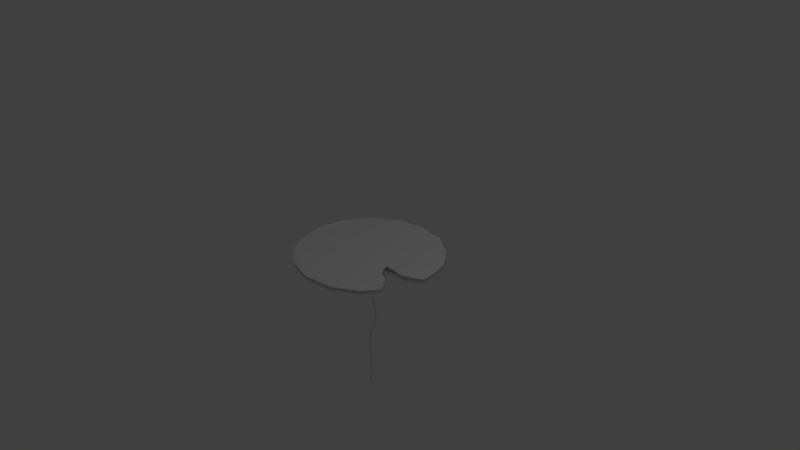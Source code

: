 # Source: lillPad.blend  (saved by Blender 2.79.0; exported with 4.5.12 LTS)
import bpy
from mathutils import Matrix  # noqa: F401  (used for matrix-valued properties, if any)

bpy.ops.wm.read_factory_settings(use_empty=True)
scene = bpy.context.scene
scene.name = 'Scene'

# ---- collections
col_collection_1 = bpy.data.collections.new('Collection 1'); scene.collection.children.link(col_collection_1)

# ---- materials (node trees are filled in below, after node groups)
mat_stem = bpy.data.materials.new('stem')
mat_stem.alpha_threshold = 0.0
mat_stem.use_transparent_shadow = False
mat_stem.roughness = 0.5
mat_lillpad = bpy.data.materials.new('lillpad')
mat_lillpad.alpha_threshold = 0.0
mat_lillpad.use_transparent_shadow = False
mat_lillpad.roughness = 0.5

# ---- material node trees

# ---- world
world_world = bpy.data.worlds.new('World'); scene.world = world_world
world_world.color = (0.05088, 0.05088, 0.05088)
world_world.use_sun_shadow = False
world_world.sun_shadow_jitter_overblur = 0.0
world_world.cycles.sampling_method = 'MANUAL'

# ---- cameras
cam_camera = bpy.data.cameras.new('Camera')
cam_camera.clip_end = 100.0
cam_camera.lens = 35.0
cam_camera.sensor_width = 32.0
cam_camera.sensor_height = 18.0
cam_camera.ortho_scale = 7.314
cam_camera.dof.focus_distance = 0.0
cam_camera.dof.aperture_fstop = 128.0

# ---- lights
light_lamp = bpy.data.lights.new('Lamp', 'POINT')
light_lamp.transmission_factor = 0.0
light_lamp.cutoff_distance = 30.0
light_lamp.energy = 100.0
light_lamp.shadow_buffer_clip_start = 1.001
light_lamp.shadow_soft_size = 0.1
light_lamp.shadow_maximum_resolution = 0.006
light_lamp.use_absolute_resolution = True

# ---- meshes
me_cylinder = bpy.data.meshes.new('Cylinder')
me_cylinder.from_pydata([(0.0, 0.01, -1.0), (0.0, 0.04256, 1.0), (0.001951, 0.009808, -1.0), (0.001951, 0.04237, 1.0), (0.003827, 0.009239, -1.0), (0.003827, 0.0418, 1.0), (0.005556, 0.008315, -1.0), (0.005556, 0.04088, 1.0), (0.007071, 0.007071, -1.0), (0.007071, 0.03964, 1.0), (0.008315, 0.005556, -1.0), (0.008315, 0.03812, 1.0), (0.009239, 0.003827, -1.0), (0.009239, 0.03639, 1.0), (0.009808, 0.001951, -1.0), (0.009808, 0.03452, 1.0), (0.01, 7.55e-10, -1.0), (0.01, 0.03256, 1.0), (0.009808, -0.001951, -1.0), (0.009808, 0.03061, 1.0), (0.009239, -0.003827, -1.0), (0.009239, 0.02874, 1.0), (0.008315, -0.005556, -1.0), (0.008315, 0.02701, 1.0), (0.007071, -0.007071, -1.0), (0.007071, 0.02549, 1.0), (0.005556, -0.008315, -1.0), (0.005556, 0.02425, 1.0), (0.003827, -0.009239, -1.0), (0.003827, 0.02333, 1.0), (0.001951, -0.009808, -1.0), (0.001951, 0.02276, 1.0), (-3.258e-09, -0.01, -1.0), (-3.258e-09, 0.02256, 1.0), (-0.001951, -0.009808, -1.0), (-0.001951, 0.02276, 1.0), (-0.003827, -0.009239, -1.0), (-0.003827, 0.02333, 1.0), (-0.005556, -0.008315, -1.0), (-0.005556, 0.02425, 1.0), (-0.007071, -0.007071, -1.0), (-0.007071, 0.02549, 1.0), (-0.008315, -0.005556, -1.0), (-0.008315, 0.02701, 1.0), (-0.009239, -0.003827, -1.0), (-0.009239, 0.02874, 1.0), (-0.009808, -0.001951, -1.0), (-0.009808, 0.03061, 1.0), (-0.01, 9.656e-09, -1.0), (-0.01, 0.03256, 1.0), (-0.009808, 0.001951, -1.0), (-0.009808, 0.03452, 1.0), (-0.009239, 0.003827, -1.0), (-0.009239, 0.03639, 1.0), (-0.008315, 0.005556, -1.0), (-0.008315, 0.03812, 1.0), (-0.007071, 0.007071, -1.0), (-0.007071, 0.03964, 1.0), (-0.005556, 0.008315, -1.0), (-0.005556, 0.04088, 1.0), (-0.003827, 0.009239, -1.0), (-0.003827, 0.0418, 1.0), (-0.001951, 0.009808, -1.0), (-0.001951, 0.04237, 1.0), (-0.005755, 0.0138, -0.8019), (-0.03065, 0.03024, -0.6201), (-0.0463, 0.04055, -0.4382), (-0.01697, 0.03023, -0.2564), (0.06785, 0.01343, -0.0746), (0.1102, 0.01, 0.1072), (0.07303, 0.01, 0.289), (0.01371, 0.0105, 0.4709), (0.0, 0.03919, 0.6527), (0.0, 0.0638, 0.8345), (0.001951, 0.0636, 0.8345), (0.001951, 0.039, 0.6527), (0.01566, 0.01031, 0.4709), (0.07499, 0.009808, 0.289), (0.1122, 0.009808, 0.1072), (0.06984, 0.01322, -0.0746), (-0.01501, 0.03003, -0.2564), (-0.04435, 0.04035, -0.4382), (-0.02871, 0.03005, -0.6201), (-0.003803, 0.01361, -0.8019), (0.003827, 0.06303, 0.8345), (0.003827, 0.03843, 0.6527), (0.01754, 0.00974, 0.4709), (0.07686, 0.009239, 0.289), (0.114, 0.009239, 0.1072), (0.07175, 0.01263, -0.0746), (-0.01312, 0.02946, -0.2564), (-0.04247, 0.03979, -0.4382), (-0.02684, 0.02948, -0.6201), (-0.001926, 0.01304, -0.8019), (0.005556, 0.06211, 0.8345), (0.005556, 0.0375, 0.6527), (0.01927, 0.008816, 0.4709), (0.07859, 0.008315, 0.289), (0.1158, 0.008315, 0.1072), (0.07351, 0.01169, -0.0746), (-0.01138, 0.02853, -0.2564), (-0.04075, 0.03886, -0.4382), (-0.02512, 0.02856, -0.6201), (-0.0001934, 0.01212, -0.8019), (0.007071, 0.06087, 0.8345), (0.007071, 0.03626, 0.6527), (0.02078, 0.007572, 0.4709), (0.08011, 0.007071, 0.289), (0.1173, 0.007071, 0.1072), (0.07506, 0.01043, -0.0746), (-0.009852, 0.02728, -0.2564), (-0.03923, 0.03762, -0.4382), (-0.02361, 0.02731, -0.6201), (0.001326, 0.01087, -0.8019), (0.008315, 0.05935, 0.8345), (0.008315, 0.03474, 0.6527), (0.02203, 0.006057, 0.4709), (0.08135, 0.005556, 0.289), (0.1185, 0.005556, 0.1072), (0.07633, 0.008897, -0.0746), (-0.008595, 0.02576, -0.2564), (-0.03799, 0.0361, -0.4382), (-0.02237, 0.0258, -0.6201), (0.002576, 0.009357, -0.8019), (0.009239, 0.05762, 0.8345), (0.009239, 0.03301, 0.6527), (0.02295, 0.004328, 0.4709), (0.08227, 0.003827, 0.289), (0.1194, 0.003827, 0.1072), (0.07729, 0.007158, -0.0746), (-0.007657, 0.02402, -0.2564), (-0.03706, 0.03437, -0.4382), (-0.02144, 0.02407, -0.6201), (0.003508, 0.007628, -0.8019), (0.009808, 0.05575, 0.8345), (0.009808, 0.03114, 0.6527), (0.02352, 0.002452, 0.4709), (0.08284, 0.001951, 0.289), (0.12, 0.001951, 0.1072), (0.07788, 0.005276, -0.0746), (-0.007075, 0.02215, -0.2564), (-0.03649, 0.0325, -0.4382), (-0.02087, 0.02219, -0.6201), (0.004086, 0.005752, -0.8019), (0.01, 0.0538, 0.8345), (0.01, 0.02919, 0.6527), (0.02371, 0.0005013, 0.4709), (0.08303, 7.55e-10, 0.289), (0.1202, 7.55e-10, 0.1072), (0.07808, 0.003323, -0.0746), (-0.006873, 0.0202, -0.2564), (-0.0363, 0.03055, -0.4382), (-0.02068, 0.02024, -0.6201), (0.004287, 0.003801, -0.8019), (0.009808, 0.05184, 0.8345), (0.009808, 0.02724, 0.6527), (0.02352, -0.00145, 0.4709), (0.08284, -0.001951, 0.289), (0.12, -0.001951, 0.1072), (0.0779, 0.001374, -0.0746), (-0.007056, 0.01824, -0.2564), (-0.03649, 0.0286, -0.4382), (-0.02086, 0.01829, -0.6201), (0.004105, 0.00185, -0.8019), (0.009239, 0.04997, 0.8345), (0.009239, 0.02536, 0.6527), (0.02295, -0.003326, 0.4709), (0.08227, -0.003827, 0.289), (0.1194, -0.003827, 0.1072), (0.07733, -0.0004953, -0.0746), (-0.00762, 0.01637, -0.2564), (-0.03706, 0.02672, -0.4382), (-0.02143, 0.01642, -0.6201), (0.003545, -2.587e-05, -0.8019), (0.008315, 0.04824, 0.8345), (0.008315, 0.02363, 0.6527), (0.02203, -0.005054, 0.4709), (0.08135, -0.005556, 0.289), (0.1185, -0.005556, 0.1072), (0.0764, -0.002214, -0.0746), (-0.008541, 0.01465, -0.2564), (-0.03799, 0.02499, -0.4382), (-0.02234, 0.01469, -0.6201), (0.00263, -0.001755, -0.8019), (0.007071, 0.04672, 0.8345), (0.007071, 0.02212, 0.6527), (0.02078, -0.00657, 0.4709), (0.08011, -0.007071, 0.289), (0.1173, -0.007071, 0.1072), (0.07515, -0.003716, -0.0746), (-0.009785, 0.01314, -0.2564), (-0.03923, 0.02348, -0.4382), (-0.02358, 0.01317, -0.6201), (0.001394, -0.00327, -0.8019), (0.005556, 0.04548, 0.8345), (0.005556, 0.02087, 0.6527), (0.01927, -0.007813, 0.4709), (0.07859, -0.008315, 0.289), (0.1158, -0.008315, 0.1072), (0.07362, -0.004943, -0.0746), (-0.01131, 0.0119, -0.2564), (-0.04075, 0.02223, -0.4382), (-0.02509, 0.01193, -0.6201), (-0.0001145, -0.004514, -0.8019), (0.003827, 0.04456, 0.8345), (0.003827, 0.01995, 0.6527), (0.01754, -0.008738, 0.4709), (0.07686, -0.009239, 0.289), (0.114, -0.009239, 0.1072), (0.07186, -0.005848, -0.0746), (-0.01304, 0.01098, -0.2564), (-0.04247, 0.02131, -0.4382), (-0.02682, 0.011, -0.6201), (-0.001838, -0.005438, -0.8019), (0.001951, 0.04399, 0.8345), (0.001951, 0.01938, 0.6527), (0.01566, -0.009307, 0.4709), (0.07499, -0.009808, 0.289), (0.1122, -0.009808, 0.1072), (0.06996, -0.006396, -0.0746), (-0.01493, 0.01042, -0.2564), (-0.04435, 0.02074, -0.4382), (-0.02869, 0.01044, -0.6201), (-0.003711, -0.006007, -0.8019), (-3.258e-09, 0.0438, 0.8345), (-3.258e-09, 0.01919, 0.6527), (0.01371, -0.009499, 0.4709), (0.07303, -0.01, 0.289), (0.1102, -0.01, 0.1072), (0.06798, -0.006566, -0.0746), (-0.01689, 0.01023, -0.2564), (-0.0463, 0.02055, -0.4382), (-0.03064, 0.01024, -0.6201), (-0.005661, -0.006199, -0.8019), (-0.001951, 0.04399, 0.8345), (-0.001951, 0.01938, 0.6527), (0.01176, -0.009307, 0.4709), (0.07108, -0.009808, 0.289), (0.1083, -0.009808, 0.1072), (0.06599, -0.006352, -0.0746), (-0.01885, 0.01043, -0.2564), (-0.04825, 0.02074, -0.4382), (-0.03259, 0.01044, -0.6201), (-0.007613, -0.006007, -0.8019), (-0.003827, 0.04456, 0.8345), (-0.003827, 0.01995, 0.6527), (0.009886, -0.008738, 0.4709), (0.06921, -0.009239, 0.289), (0.1064, -0.009239, 0.1072), (0.06408, -0.005762, -0.0746), (-0.02074, 0.011, -0.2564), (-0.05013, 0.02131, -0.4382), (-0.03447, 0.011, -0.6201), (-0.009492, -0.005438, -0.8019), (-0.005556, 0.04548, 0.8345), (-0.005556, 0.02087, 0.6527), (0.008158, -0.007813, 0.4709), (0.06748, -0.008315, 0.289), (0.1047, -0.008315, 0.1072), (0.06232, -0.004819, -0.0746), (-0.02248, 0.01193, -0.2564), (-0.05186, 0.02223, -0.4382), (-0.0362, 0.01193, -0.6201), (-0.01123, -0.004514, -0.8019), (-0.007071, 0.04672, 0.8345), (-0.007071, 0.02212, 0.6527), (0.006642, -0.00657, 0.4709), (0.06596, -0.007071, 0.289), (0.1031, -0.007071, 0.1072), (0.06077, -0.003559, -0.0746), (-0.02401, 0.01317, -0.2564), (-0.05337, 0.02348, -0.4382), (-0.03773, 0.01317, -0.6201), (-0.01275, -0.00327, -0.8019), (-0.008315, 0.04824, 0.8345), (-0.008315, 0.02363, 0.6527), (0.005399, -0.005054, 0.4709), (0.06472, -0.005556, 0.289), (0.1019, -0.005556, 0.1072), (0.05949, -0.00203, -0.0746), (-0.02527, 0.01469, -0.2564), (-0.05462, 0.02499, -0.4382), (-0.03897, 0.01469, -0.6201), (-0.014, -0.001755, -0.8019), (-0.009239, 0.04997, 0.8345), (-0.009239, 0.02536, 0.6527), (0.004474, -0.003326, 0.4709), (0.0638, -0.003827, 0.289), (0.101, -0.003827, 0.1072), (0.05854, -0.0002907, -0.0746), (-0.0262, 0.01641, -0.2564), (-0.05554, 0.02672, -0.4382), (-0.0399, 0.01642, -0.6201), (-0.01493, -2.586e-05, -0.8019), (-0.009808, 0.05184, 0.8345), (-0.009808, 0.02724, 0.6527), (0.003905, -0.00145, 0.4709), (0.06323, -0.001951, 0.289), (0.1004, -0.001951, 0.1072), (0.05795, 0.001592, -0.0746), (-0.02678, 0.01828, -0.2564), (-0.05611, 0.0286, -0.4382), (-0.04048, 0.01829, -0.6201), (-0.01551, 0.00185, -0.8019), (-0.01, 0.0538, 0.8345), (-0.01, 0.02919, 0.6527), (0.003713, 0.0005013, 0.4709), (0.06303, 9.656e-09, 0.289), (0.1002, 9.656e-09, 0.1072), (0.05774, 0.003545, -0.0746), (-0.02697, 0.02023, -0.2564), (-0.0563, 0.03055, -0.4382), (-0.04068, 0.02024, -0.6201), (-0.01571, 0.003801, -0.8019), (-0.009808, 0.05575, 0.8345), (-0.009808, 0.03114, 0.6527), (0.003905, 0.002452, 0.4709), (0.06323, 0.001951, 0.289), (0.1004, 0.001951, 0.1072), (0.05793, 0.005493, -0.0746), (-0.02678, 0.02219, -0.2564), (-0.05611, 0.0325, -0.4382), (-0.04049, 0.02219, -0.6201), (-0.01553, 0.005752, -0.8019), (-0.009239, 0.05762, 0.8345), (-0.009239, 0.03301, 0.6527), (0.004474, 0.004328, 0.4709), (0.0638, 0.003827, 0.289), (0.101, 0.003827, 0.1072), (0.0585, 0.007363, -0.0746), (-0.02621, 0.02407, -0.2564), (-0.05554, 0.03437, -0.4382), (-0.03992, 0.02407, -0.6201), (-0.01497, 0.007628, -0.8019), (-0.008315, 0.05935, 0.8345), (-0.008315, 0.03474, 0.6527), (0.005399, 0.006057, 0.4709), (0.06472, 0.005556, 0.289), (0.1019, 0.005556, 0.1072), (0.05942, 0.009081, -0.0746), (-0.02528, 0.0258, -0.2564), (-0.05462, 0.0361, -0.4382), (-0.039, 0.0258, -0.6201), (-0.01405, 0.009357, -0.8019), (-0.007071, 0.06087, 0.8345), (-0.007071, 0.03626, 0.6527), (0.006642, 0.007572, 0.4709), (0.06596, 0.007071, 0.289), (0.1031, 0.007071, 0.1072), (0.06068, 0.01058, -0.0746), (-0.02404, 0.02731, -0.2564), (-0.05337, 0.03762, -0.4382), (-0.03775, 0.02731, -0.6201), (-0.01282, 0.01087, -0.8019), (-0.005556, 0.06211, 0.8345), (-0.005556, 0.0375, 0.6527), (0.008158, 0.008816, 0.4709), (0.06748, 0.008315, 0.289), (0.1047, 0.008315, 0.1072), (0.06221, 0.01181, -0.0746), (-0.02253, 0.02856, -0.2564), (-0.05186, 0.03886, -0.4382), (-0.03623, 0.02856, -0.6201), (-0.0113, 0.01212, -0.8019), (-0.003827, 0.06303, 0.8345), (-0.003827, 0.03843, 0.6527), (0.009886, 0.00974, 0.4709), (0.06921, 0.009239, 0.289), (0.1064, 0.009239, 0.1072), (0.06396, 0.01272, -0.0746), (-0.0208, 0.02948, -0.2564), (-0.05013, 0.03979, -0.4382), (-0.0345, 0.02948, -0.6201), (-0.009579, 0.01304, -0.8019), (-0.001951, 0.0636, 0.8345), (-0.001951, 0.039, 0.6527), (0.01176, 0.01031, 0.4709), (0.07108, 0.009808, 0.289), (0.1083, 0.009808, 0.1072), (0.06587, 0.01326, -0.0746), (-0.01892, 0.03004, -0.2564), (-0.04825, 0.04035, -0.4382), (-0.03261, 0.03005, -0.6201), (-0.007705, 0.01361, -0.8019)], [], [(73, 1, 3, 74), (74, 3, 5, 84), (84, 5, 7, 94), (94, 7, 9, 104), (104, 9, 11, 114), (114, 11, 13, 124), (124, 13, 15, 134), (134, 15, 17, 144), (144, 17, 19, 154), (154, 19, 21, 164), (164, 21, 23, 174), (174, 23, 25, 184), (184, 25, 27, 194), (194, 27, 29, 204), (204, 29, 31, 214), (214, 31, 33, 224), (224, 33, 35, 234), (234, 35, 37, 244), (244, 37, 39, 254), (254, 39, 41, 264), (264, 41, 43, 274), (274, 43, 45, 284), (284, 45, 47, 294), (294, 47, 49, 304), (304, 49, 51, 314), (314, 51, 53, 324), (324, 53, 55, 334), (334, 55, 57, 344), (344, 57, 59, 354), (354, 59, 61, 364), (3, 1, 63, 61, 59, 57, 55, 53, 51, 49, 47, 45, 43, 41, 39, 37, 35, 33, 31, 29, 27, 25, 23, 21, 19, 17, 15, 13, 11, 9, 7, 5), (364, 61, 63, 374), (374, 63, 1, 73), (0, 2, 4, 6, 8, 10, 12, 14, 16, 18, 20, 22, 24, 26, 28, 30, 32, 34, 36, 38, 40, 42, 44, 46, 48, 50, 52, 54, 56, 58, 60, 62), (62, 383, 64, 0), (383, 382, 65, 64), (382, 381, 66, 65), (381, 380, 67, 66), (380, 379, 68, 67), (379, 378, 69, 68), (378, 377, 70, 69), (377, 376, 71, 70), (376, 375, 72, 71), (375, 374, 73, 72), (60, 373, 383, 62), (373, 372, 382, 383), (372, 371, 381, 382), (371, 370, 380, 381), (370, 369, 379, 380), (369, 368, 378, 379), (368, 367, 377, 378), (367, 366, 376, 377), (366, 365, 375, 376), (365, 364, 374, 375), (58, 363, 373, 60), (363, 362, 372, 373), (362, 361, 371, 372), (361, 360, 370, 371), (360, 359, 369, 370), (359, 358, 368, 369), (358, 357, 367, 368), (357, 356, 366, 367), (356, 355, 365, 366), (355, 354, 364, 365), (56, 353, 363, 58), (353, 352, 362, 363), (352, 351, 361, 362), (351, 350, 360, 361), (350, 349, 359, 360), (349, 348, 358, 359), (348, 347, 357, 358), (347, 346, 356, 357), (346, 345, 355, 356), (345, 344, 354, 355), (54, 343, 353, 56), (343, 342, 352, 353), (342, 341, 351, 352), (341, 340, 350, 351), (340, 339, 349, 350), (339, 338, 348, 349), (338, 337, 347, 348), (337, 336, 346, 347), (336, 335, 345, 346), (335, 334, 344, 345), (52, 333, 343, 54), (333, 332, 342, 343), (332, 331, 341, 342), (331, 330, 340, 341), (330, 329, 339, 340), (329, 328, 338, 339), (328, 327, 337, 338), (327, 326, 336, 337), (326, 325, 335, 336), (325, 324, 334, 335), (50, 323, 333, 52), (323, 322, 332, 333), (322, 321, 331, 332), (321, 320, 330, 331), (320, 319, 329, 330), (319, 318, 328, 329), (318, 317, 327, 328), (317, 316, 326, 327), (316, 315, 325, 326), (315, 314, 324, 325), (48, 313, 323, 50), (313, 312, 322, 323), (312, 311, 321, 322), (311, 310, 320, 321), (310, 309, 319, 320), (309, 308, 318, 319), (308, 307, 317, 318), (307, 306, 316, 317), (306, 305, 315, 316), (305, 304, 314, 315), (46, 303, 313, 48), (303, 302, 312, 313), (302, 301, 311, 312), (301, 300, 310, 311), (300, 299, 309, 310), (299, 298, 308, 309), (298, 297, 307, 308), (297, 296, 306, 307), (296, 295, 305, 306), (295, 294, 304, 305), (44, 293, 303, 46), (293, 292, 302, 303), (292, 291, 301, 302), (291, 290, 300, 301), (290, 289, 299, 300), (289, 288, 298, 299), (288, 287, 297, 298), (287, 286, 296, 297), (286, 285, 295, 296), (285, 284, 294, 295), (42, 283, 293, 44), (283, 282, 292, 293), (282, 281, 291, 292), (281, 280, 290, 291), (280, 279, 289, 290), (279, 278, 288, 289), (278, 277, 287, 288), (277, 276, 286, 287), (276, 275, 285, 286), (275, 274, 284, 285), (40, 273, 283, 42), (273, 272, 282, 283), (272, 271, 281, 282), (271, 270, 280, 281), (270, 269, 279, 280), (269, 268, 278, 279), (268, 267, 277, 278), (267, 266, 276, 277), (266, 265, 275, 276), (265, 264, 274, 275), (38, 263, 273, 40), (263, 262, 272, 273), (262, 261, 271, 272), (261, 260, 270, 271), (260, 259, 269, 270), (259, 258, 268, 269), (258, 257, 267, 268), (257, 256, 266, 267), (256, 255, 265, 266), (255, 254, 264, 265), (36, 253, 263, 38), (253, 252, 262, 263), (252, 251, 261, 262), (251, 250, 260, 261), (250, 249, 259, 260), (249, 248, 258, 259), (248, 247, 257, 258), (247, 246, 256, 257), (246, 245, 255, 256), (245, 244, 254, 255), (34, 243, 253, 36), (243, 242, 252, 253), (242, 241, 251, 252), (241, 240, 250, 251), (240, 239, 249, 250), (239, 238, 248, 249), (238, 237, 247, 248), (237, 236, 246, 247), (236, 235, 245, 246), (235, 234, 244, 245), (32, 233, 243, 34), (233, 232, 242, 243), (232, 231, 241, 242), (231, 230, 240, 241), (230, 229, 239, 240), (229, 228, 238, 239), (228, 227, 237, 238), (227, 226, 236, 237), (226, 225, 235, 236), (225, 224, 234, 235), (30, 223, 233, 32), (223, 222, 232, 233), (222, 221, 231, 232), (221, 220, 230, 231), (220, 219, 229, 230), (219, 218, 228, 229), (218, 217, 227, 228), (217, 216, 226, 227), (216, 215, 225, 226), (215, 214, 224, 225), (28, 213, 223, 30), (213, 212, 222, 223), (212, 211, 221, 222), (211, 210, 220, 221), (210, 209, 219, 220), (209, 208, 218, 219), (208, 207, 217, 218), (207, 206, 216, 217), (206, 205, 215, 216), (205, 204, 214, 215), (26, 203, 213, 28), (203, 202, 212, 213), (202, 201, 211, 212), (201, 200, 210, 211), (200, 199, 209, 210), (199, 198, 208, 209), (198, 197, 207, 208), (197, 196, 206, 207), (196, 195, 205, 206), (195, 194, 204, 205), (24, 193, 203, 26), (193, 192, 202, 203), (192, 191, 201, 202), (191, 190, 200, 201), (190, 189, 199, 200), (189, 188, 198, 199), (188, 187, 197, 198), (187, 186, 196, 197), (186, 185, 195, 196), (185, 184, 194, 195), (22, 183, 193, 24), (183, 182, 192, 193), (182, 181, 191, 192), (181, 180, 190, 191), (180, 179, 189, 190), (179, 178, 188, 189), (178, 177, 187, 188), (177, 176, 186, 187), (176, 175, 185, 186), (175, 174, 184, 185), (20, 173, 183, 22), (173, 172, 182, 183), (172, 171, 181, 182), (171, 170, 180, 181), (170, 169, 179, 180), (169, 168, 178, 179), (168, 167, 177, 178), (167, 166, 176, 177), (166, 165, 175, 176), (165, 164, 174, 175), (18, 163, 173, 20), (163, 162, 172, 173), (162, 161, 171, 172), (161, 160, 170, 171), (160, 159, 169, 170), (159, 158, 168, 169), (158, 157, 167, 168), (157, 156, 166, 167), (156, 155, 165, 166), (155, 154, 164, 165), (16, 153, 163, 18), (153, 152, 162, 163), (152, 151, 161, 162), (151, 150, 160, 161), (150, 149, 159, 160), (149, 148, 158, 159), (148, 147, 157, 158), (147, 146, 156, 157), (146, 145, 155, 156), (145, 144, 154, 155), (14, 143, 153, 16), (143, 142, 152, 153), (142, 141, 151, 152), (141, 140, 150, 151), (140, 139, 149, 150), (139, 138, 148, 149), (138, 137, 147, 148), (137, 136, 146, 147), (136, 135, 145, 146), (135, 134, 144, 145), (12, 133, 143, 14), (133, 132, 142, 143), (132, 131, 141, 142), (131, 130, 140, 141), (130, 129, 139, 140), (129, 128, 138, 139), (128, 127, 137, 138), (127, 126, 136, 137), (126, 125, 135, 136), (125, 124, 134, 135), (10, 123, 133, 12), (123, 122, 132, 133), (122, 121, 131, 132), (121, 120, 130, 131), (120, 119, 129, 130), (119, 118, 128, 129), (118, 117, 127, 128), (117, 116, 126, 127), (116, 115, 125, 126), (115, 114, 124, 125), (8, 113, 123, 10), (113, 112, 122, 123), (112, 111, 121, 122), (111, 110, 120, 121), (110, 109, 119, 120), (109, 108, 118, 119), (108, 107, 117, 118), (107, 106, 116, 117), (106, 105, 115, 116), (105, 104, 114, 115), (6, 103, 113, 8), (103, 102, 112, 113), (102, 101, 111, 112), (101, 100, 110, 111), (100, 99, 109, 110), (99, 98, 108, 109), (98, 97, 107, 108), (97, 96, 106, 107), (96, 95, 105, 106), (95, 94, 104, 105), (4, 93, 103, 6), (93, 92, 102, 103), (92, 91, 101, 102), (91, 90, 100, 101), (90, 89, 99, 100), (89, 88, 98, 99), (88, 87, 97, 98), (87, 86, 96, 97), (86, 85, 95, 96), (85, 84, 94, 95), (2, 83, 93, 4), (83, 82, 92, 93), (82, 81, 91, 92), (81, 80, 90, 91), (80, 79, 89, 90), (79, 78, 88, 89), (78, 77, 87, 88), (77, 76, 86, 87), (76, 75, 85, 86), (75, 74, 84, 85), (0, 64, 83, 2), (64, 65, 82, 83), (65, 66, 81, 82), (66, 67, 80, 81), (67, 68, 79, 80), (68, 69, 78, 79), (69, 70, 77, 78), (70, 71, 76, 77), (71, 72, 75, 76), (72, 73, 74, 75)])
me_cylinder.polygons.foreach_set('use_smooth', [True] * 354)
me_cylinder.materials.append(mat_stem)
me_cylinder.use_remesh_preserve_volume = False
me_cylinder.use_remesh_preserve_attributes = False
me_cylinder.use_mirror_vertex_groups = False
me_cylinder.update()
me_circle = bpy.data.meshes.new('Circle')
me_circle.from_pydata([(0.003744, 0.994, 0.002018), (-0.1847, 0.9416, 0.001267), (-0.3512, 0.9164, 0.002215), (-0.5264, 0.791, 0.001538), (-0.6974, 0.6813, 0.002491), (-0.7835, 0.5284, 0.00172), (-0.8936, 0.3817, 0.002583), (-0.9242, 0.185, 0.001728), (-0.9679, 0.03121, 0.002458), (-0.928, -0.1856, 0.001196), (-0.9062, -0.3667, -0.015), (-0.7917, -0.5308, 0.0009431), (-0.7153, -0.6729, -0.01553), (-0.5347, -0.8018, 0.0006361), (-0.4218, -0.8904, -0.01637), (-0.1906, -0.9577, 0.0002793), (-0.004535, -1.004, 0.001335), (0.1931, -0.9695, 0.0004029), (0.3658, -0.9437, 0.0009241), (0.5542, -0.8309, 7.208e-05), (0.6901, -0.7443, 0.0004654), (0.8188, -0.5428, -2.278e-06), (1.007, -0.009281, -0.0001735), (0.9836, 0.1968, -8.859e-05), (0.9095, 0.4395, 0.0005138), (0.8268, 0.5539, 0.000187), (0.6833, 0.7428, 0.00113), (0.5467, 0.8182, 0.0005476), (0.3653, 0.9348, 0.001648), (0.191, 0.9526, 0.0009269), (0.4749, -0.131, -0.02943), (0.7599, -0.1507, -0.007973), (0.9125, -0.07457, -0.003514), (0.6055, -0.1331, -0.01525), (0.664, -0.304, -0.006768), (0.5507, -0.2522, -0.01421), (0.75, -0.4137, -0.00275), (-0.1848, 0.9419, 0.03004), (0.003733, 0.9942, 0.03006), (-0.3512, 0.9166, 0.03007), (-0.5265, 0.7912, 0.03005), (-0.6975, 0.6814, 0.03007), (-0.7837, 0.5285, 0.03005), (-0.8938, 0.3818, 0.03008), (-0.9244, 0.1851, 0.03005), (-0.9681, 0.03121, 0.03007), (-0.9282, -0.1857, 0.02958), (-0.9066, -0.3669, 0.01262), (-0.7919, -0.5309, 0.02954), (-0.7157, -0.6732, 0.01241), (-0.5349, -0.802, 0.02953), (-0.422, -0.8909, 0.01207), (-0.1906, -0.9579, 0.02951), (-0.00455, -1.004, 0.03004), (0.1931, -0.9698, 0.03001), (0.3659, -0.9439, 0.03003), (0.5543, -0.8311, 0.03), (0.6903, -0.7445, 0.03001), (0.8187, -0.5428, 0.03), (0.9838, 0.1969, 0.03), (1.008, -0.009415, 0.02999), (0.9097, 0.4396, 0.03001), (0.827, 0.554, 0.03001), (0.6835, 0.743, 0.03003), (0.5469, 0.8184, 0.03002), (0.3654, 0.935, 0.03005), (0.191, 0.9529, 0.03003), (0.5502, -0.2509, 0.02958), (0.4767, -0.1311, 0.02913), (0.9125, -0.07458, 0.0299), (0.6054, -0.1322, 0.02955), (0.7591, -0.1497, 0.02976), (0.7494, -0.4131, 0.02992), (0.6629, -0.3027, 0.0298), (-0.1848, 0.9419, 0.02525), (0.003734, 0.9942, 0.02539), (-0.3512, 0.9166, 0.02543), (-0.5265, 0.7912, 0.0253), (-0.6975, 0.6814, 0.02548), (-0.7837, 0.5285, 0.02534), (-0.8938, 0.3818, 0.0255), (-0.9244, 0.1851, 0.02534), (-0.9681, 0.03121, 0.02548), (-0.9282, -0.1857, 0.02486), (-0.9065, -0.3668, 0.008021), (-0.7919, -0.5309, 0.02479), (-0.7156, -0.6731, 0.007758), (-0.5349, -0.802, 0.02472), (-0.422, -0.8908, 0.007334), (-0.1906, -0.9579, 0.02465), (-0.004549, -1.004, 0.02526), (0.1931, -0.9698, 0.02509), (0.3659, -0.9439, 0.02519), (0.5543, -0.8311, 0.02502), (0.6903, -0.7445, 0.0251), (0.8187, -0.5428, 0.02501), (0.9838, 0.1969, 0.02499), (1.008, -0.009407, 0.02498), (0.9097, 0.4396, 0.02511), (0.827, 0.554, 0.02504), (0.6835, 0.743, 0.02522), (0.5469, 0.8184, 0.02511), (0.3654, 0.935, 0.02532), (0.191, 0.9529, 0.02519), (0.5503, -0.251, 0.02229), (0.4767, -0.1311, 0.01936), (0.9125, -0.07456, 0.02434), (0.6055, -0.1323, 0.02209), (0.7591, -0.1497, 0.02348), (0.7494, -0.4131, 0.02448), (0.6629, -0.3028, 0.02371), (-0.1848, 0.9417, 0.05402), (0.00374, 0.9941, 0.05344), (-0.3512, 0.9165, 0.05329), (-0.5265, 0.7911, 0.05381), (-0.6974, 0.6813, 0.05307), (-0.7836, 0.5284, 0.05367), (-0.8937, 0.3817, 0.053), (-0.9243, 0.185, 0.05366), (-0.968, 0.03121, 0.0531), (-0.9281, -0.1857, 0.05325), (-0.9066, -0.3669, 0.03566), (-0.7918, -0.5308, 0.05339), (-0.7157, -0.6732, 0.03571), (-0.5348, -0.8019, 0.05362), (-0.422, -0.8909, 0.0358), (-0.1906, -0.9578, 0.05389), (-0.004541, -1.004, 0.05397), (0.1931, -0.9696, 0.0547), (0.3659, -0.9438, 0.05429), (0.5543, -0.831, 0.05496), (0.6902, -0.7444, 0.05465), (0.8189, -0.5429, 0.05501), (0.9837, 0.1968, 0.05508), (1.008, -0.009563, 0.05515), (0.9096, 0.4395, 0.05461), (0.8269, 0.5539, 0.05487), (0.6834, 0.7429, 0.05413), (0.5468, 0.8183, 0.05459), (0.3654, 0.9349, 0.05373), (0.191, 0.9527, 0.05429), (0.5502, -0.2508, 0.06611), (0.4755, -0.1301, 0.07801), (0.9128, -0.07493, 0.05775), (0.6052, -0.1318, 0.06692), (0.7597, -0.1502, 0.06123), (0.7503, -0.4137, 0.05716), (0.6639, -0.3034, 0.06029), (-0.1852, 0.9434, 0.03), (0.003647, 0.9958, 0.03003), (-0.3519, 0.9181, 0.03003), (-0.5275, 0.7925, 0.03001), (-0.6988, 0.6825, 0.03004), (-0.785, 0.5294, 0.03002), (-0.8954, 0.3824, 0.03004), (-0.926, 0.1854, 0.03002), (-0.9698, 0.03129, 0.03004), (-0.9298, -0.1859, 0.02955), (-0.9081, -0.3674, 0.01256), (-0.7933, -0.5317, 0.02951), (-0.7169, -0.6742, 0.01235), (-0.5358, -0.8032, 0.0295), (-0.4227, -0.8923, 0.01201), (-0.191, -0.9594, 0.02948), (-0.004647, -1.006, 0.03001), (0.1933, -0.9712, 0.02998), (0.3664, -0.9453, 0.02999), (0.5551, -0.8324, 0.02997), (0.6913, -0.7457, 0.02998), (0.8205, -0.5439, 0.02997), (0.9852, 0.1973, 0.02996), (1.009, -0.009078, 0.02996), (0.911, 0.4403, 0.02998), (0.8282, 0.5549, 0.02997), (0.6845, 0.7442, 0.03), (0.5476, 0.8197, 0.02998), (0.3659, 0.9366, 0.03002), (0.1912, 0.9544, 0.02999), (0.5512, -0.2516, 0.02953), (0.4772, -0.1314, 0.02906), (0.9141, -0.07444, 0.02986), (0.6064, -0.1328, 0.0295), (0.7607, -0.1503, 0.02972), (0.7513, -0.4143, 0.02988), (0.6645, -0.3037, 0.02976), (-0.3518, 0.918, 0.05329), (0.1912, 0.9542, 0.05429), (-0.1851, 0.9432, 0.05403), (0.003654, 0.9957, 0.05344), (0.3659, 0.9364, 0.05373), (0.5475, 0.8196, 0.05459), (0.6844, 0.7441, 0.05414), (0.828, 0.5548, 0.05487), (0.9109, 0.4402, 0.05462), (0.985, 0.1972, 0.05508), (1.009, -0.009224, 0.05515), (0.8207, -0.5441, 0.05502), (0.6912, -0.7455, 0.05465), (0.555, -0.8322, 0.05496), (0.3664, -0.9452, 0.0543), (-0.5274, 0.7924, 0.05382), (-0.6987, 0.6825, 0.05308), (-0.7849, 0.5293, 0.05368), (-0.8952, 0.3824, 0.053), (-0.9259, 0.1854, 0.05367), (-0.9696, 0.03129, 0.0531), (-0.9297, -0.1859, 0.05325), (-0.9082, -0.3675, 0.03563), (-0.7932, -0.5316, 0.05339), (-0.717, -0.6743, 0.03569), (-0.5357, -0.8031, 0.05362), (-0.4228, -0.8923, 0.03577), (-0.191, -0.9592, 0.05389), (-0.004638, -1.005, 0.05398), (0.1933, -0.9711, 0.0547), (0.5513, -0.2514, 0.06609), (0.476, -0.1303, 0.07798), (0.9144, -0.07479, 0.05775), (0.6063, -0.1324, 0.06691), (0.7612, -0.1507, 0.06123), (0.7521, -0.4148, 0.05716), (0.6655, -0.3043, 0.06029)], [], [(1, 0, 29, 28, 27, 26, 25, 24, 23, 22, 32, 31, 33, 30, 35, 34, 36, 21, 20, 19, 18, 17, 16, 15, 14, 13, 12, 11, 10, 9, 8, 7, 6, 5, 4, 3, 2), (37, 39, 40, 41, 42, 43, 44, 45, 46, 47, 48, 49, 50, 51, 52, 53, 54, 55, 56, 57, 58, 72, 73, 67, 68, 70, 71, 69, 60, 59, 61, 62, 63, 64, 65, 66, 38), (138, 139, 189, 190), (69, 71, 182, 180), (13, 14, 88, 87), (43, 42, 153, 154), (137, 138, 190, 191), (12, 13, 87, 86), (71, 70, 181, 182), (42, 41, 152, 153), (11, 12, 86, 85), (136, 137, 191, 192), (60, 69, 180, 171), (10, 11, 85, 84), (21, 36, 109, 95), (41, 40, 151, 152), (9, 10, 84, 83), (34, 35, 104, 110), (135, 136, 192, 193), (8, 9, 83, 82), (36, 34, 110, 109), (68, 67, 178, 179), (7, 8, 82, 81), (30, 33, 107, 105), (40, 39, 150, 151), (6, 7, 81, 80), (31, 32, 106, 108), (133, 135, 193, 194), (5, 6, 80, 79), (33, 31, 108, 107), (38, 66, 177, 149), (4, 5, 79, 78), (32, 22, 97, 106), (39, 37, 148, 150), (3, 4, 78, 77), (35, 30, 105, 104), (134, 133, 194, 195), (2, 3, 77, 76), (29, 0, 75, 103), (166, 165, 214, 199), (165, 164, 213, 214), (164, 163, 212, 213), (163, 162, 211, 212), (162, 161, 210, 211), (161, 160, 209, 210), (160, 159, 208, 209), (159, 158, 207, 208), (183, 169, 196, 220), (158, 157, 206, 207), (178, 184, 221, 215), (157, 156, 205, 206), (184, 183, 220, 221), (156, 155, 204, 205), (181, 179, 216, 218), (155, 154, 203, 204), (180, 182, 219, 217), (154, 153, 202, 203), (182, 181, 218, 219), (153, 152, 201, 202), (171, 180, 217, 195), (167, 166, 199, 198), (168, 167, 198, 197), (169, 168, 197, 196), (170, 171, 195, 194), (172, 170, 194, 193), (173, 172, 193, 192), (174, 173, 192, 191), (175, 174, 191, 190), (176, 175, 190, 189), (148, 149, 188, 187), (177, 176, 189, 186), (150, 148, 187, 185), (149, 177, 186, 188), (151, 150, 185, 200), (179, 178, 215, 216), (152, 151, 200, 201), (14, 15, 89, 88), (66, 65, 176, 177), (37, 38, 149, 148), (15, 16, 90, 89), (131, 132, 196, 197), (65, 64, 175, 176), (16, 17, 91, 90), (130, 131, 197, 198), (64, 63, 174, 175), (17, 18, 92, 91), (129, 130, 198, 199), (63, 62, 173, 174), (18, 19, 93, 92), (128, 129, 199, 214), (62, 61, 172, 173), (19, 20, 94, 93), (127, 128, 214, 213), (61, 59, 170, 172), (20, 21, 95, 94), (126, 127, 213, 212), (59, 60, 171, 170), (22, 23, 96, 97), (125, 126, 212, 211), (23, 24, 98, 96), (58, 57, 168, 169), (24, 25, 99, 98), (124, 125, 211, 210), (25, 26, 100, 99), (57, 56, 167, 168), (26, 27, 101, 100), (123, 124, 210, 209), (27, 28, 102, 101), (0, 1, 74, 75), (56, 55, 166, 167), (28, 29, 103, 102), (1, 2, 76, 74), (122, 123, 209, 208), (44, 43, 154, 155), (112, 111, 187, 188), (70, 68, 179, 181), (139, 140, 186, 189), (45, 44, 155, 156), (111, 113, 185, 187), (73, 72, 183, 184), (140, 112, 188, 186), (46, 45, 156, 157), (113, 114, 200, 185), (67, 73, 184, 178), (141, 142, 216, 215), (47, 46, 157, 158), (114, 115, 201, 200), (72, 58, 169, 183), (143, 134, 195, 217), (48, 47, 158, 159), (115, 116, 202, 201), (144, 145, 219, 218), (49, 48, 159, 160), (116, 117, 203, 202), (145, 143, 217, 219), (50, 49, 160, 161), (117, 118, 204, 203), (142, 144, 218, 216), (51, 50, 161, 162), (118, 119, 205, 204), (146, 147, 221, 220), (52, 51, 162, 163), (119, 120, 206, 205), (147, 141, 215, 221), (53, 52, 163, 164), (120, 121, 207, 206), (132, 146, 220, 196), (54, 53, 164, 165), (121, 122, 208, 207), (55, 54, 165, 166)])
me_circle.polygons.foreach_set('use_smooth', [0, 0, 0, 0, 1, 0, 1, 1, 0, 0, 1, 0, 0, 1, 1, 0, 1, 1, 0, 1, 1, 0, 1, 1, 0, 1, 1, 0, 1, 1, 0, 1, 1, 0, 1, 1, 0, 1, 1, 1, 1, 1, 1, 1, 1, 1, 1, 1, 1, 1, 1, 1, 1, 1, 1, 1, 1, 1, 1, 1, 1, 1, 1, 1, 1, 1, 1, 1, 1, 1, 1, 1, 1, 1, 1, 1, 1, 0, 0, 1, 0, 0, 1, 0, 1, 1, 0, 0, 1, 0, 0, 1, 0, 0, 1, 0, 0, 1, 0, 1, 0, 1, 0, 1, 0, 1, 0, 1, 1, 0, 1, 1, 0, 0, 0, 0, 0, 0, 0, 0, 0, 0, 0, 0, 0, 0, 0, 0, 0, 0, 0, 0, 0, 0, 0, 0, 0, 0, 0, 0, 0, 0, 0, 0, 0, 0, 0, 0, 0, 0])
me_circle.materials.append(mat_lillpad)
me_circle.use_remesh_preserve_volume = False
me_circle.use_remesh_preserve_attributes = False
me_circle.use_mirror_vertex_groups = False
me_circle.update()

# ---- objects
ob_cylinder = bpy.data.objects.new('Cylinder', me_cylinder)
ob_circle = bpy.data.objects.new('Circle', me_circle)
ob_lamp = bpy.data.objects.new('Lamp', light_lamp)
ob_camera = bpy.data.objects.new('Camera', cam_camera)

# ---- transforms, parenting, visibility, modifiers, constraints
ob_cylinder.location = (0.0, 0.0, -0.9697)
ob_cylinder.lineart.crease_threshold = 0.0
ob_circle.location = (0.0, 0.0, 0.0)
ob_circle.lineart.crease_threshold = 0.0
ob_lamp.location = (4.076, 1.005, 5.904)
ob_lamp.rotation_euler = (0.6503, 0.05522, 1.866)
ob_lamp.lock_rotations_4d = False
ob_lamp.empty_display_type = 'ARROWS'
ob_lamp.color = (0.0, 0.0, 0.0, 0.0)
ob_lamp.lineart.crease_threshold = 0.0
ob_camera.location = (7.481, -6.508, 5.344)
ob_camera.rotation_euler = (1.109, 0.0, 0.8149)
ob_camera.lock_rotations_4d = False
ob_camera.empty_display_type = 'ARROWS'
ob_camera.color = (0.0, 0.0, 0.0, 0.0)
ob_camera.display_type = 'WIRE'
ob_camera.lineart.crease_threshold = 0.0

# ---- collection membership
col_collection_1.objects.link(ob_cylinder)
col_collection_1.objects.link(ob_circle)
col_collection_1.objects.link(ob_lamp)
col_collection_1.objects.link(ob_camera)

# ---- scene / render settings (as saved in the file)
scene.camera = ob_camera
scene.frame_start = 1; scene.frame_end = 250; scene.frame_set(1)
scene.render.engine = 'BLENDER_EEVEE_NEXT'
scene.render.resolution_percentage = 50
scene.render.dither_intensity = 0.0
scene.cycles.use_denoising = False
scene.cycles.samples = 128
scene.cycles.sampling_pattern = 'TABULATED_SOBOL'
scene.cycles.use_adaptive_sampling = False
scene.cycles.use_light_tree = False
scene.cycles.blur_glossy = 0.0
scene.cycles.sample_clamp_indirect = 0.0
scene.view_settings.view_transform = 'Standard'
bpy.context.view_layer.update()

